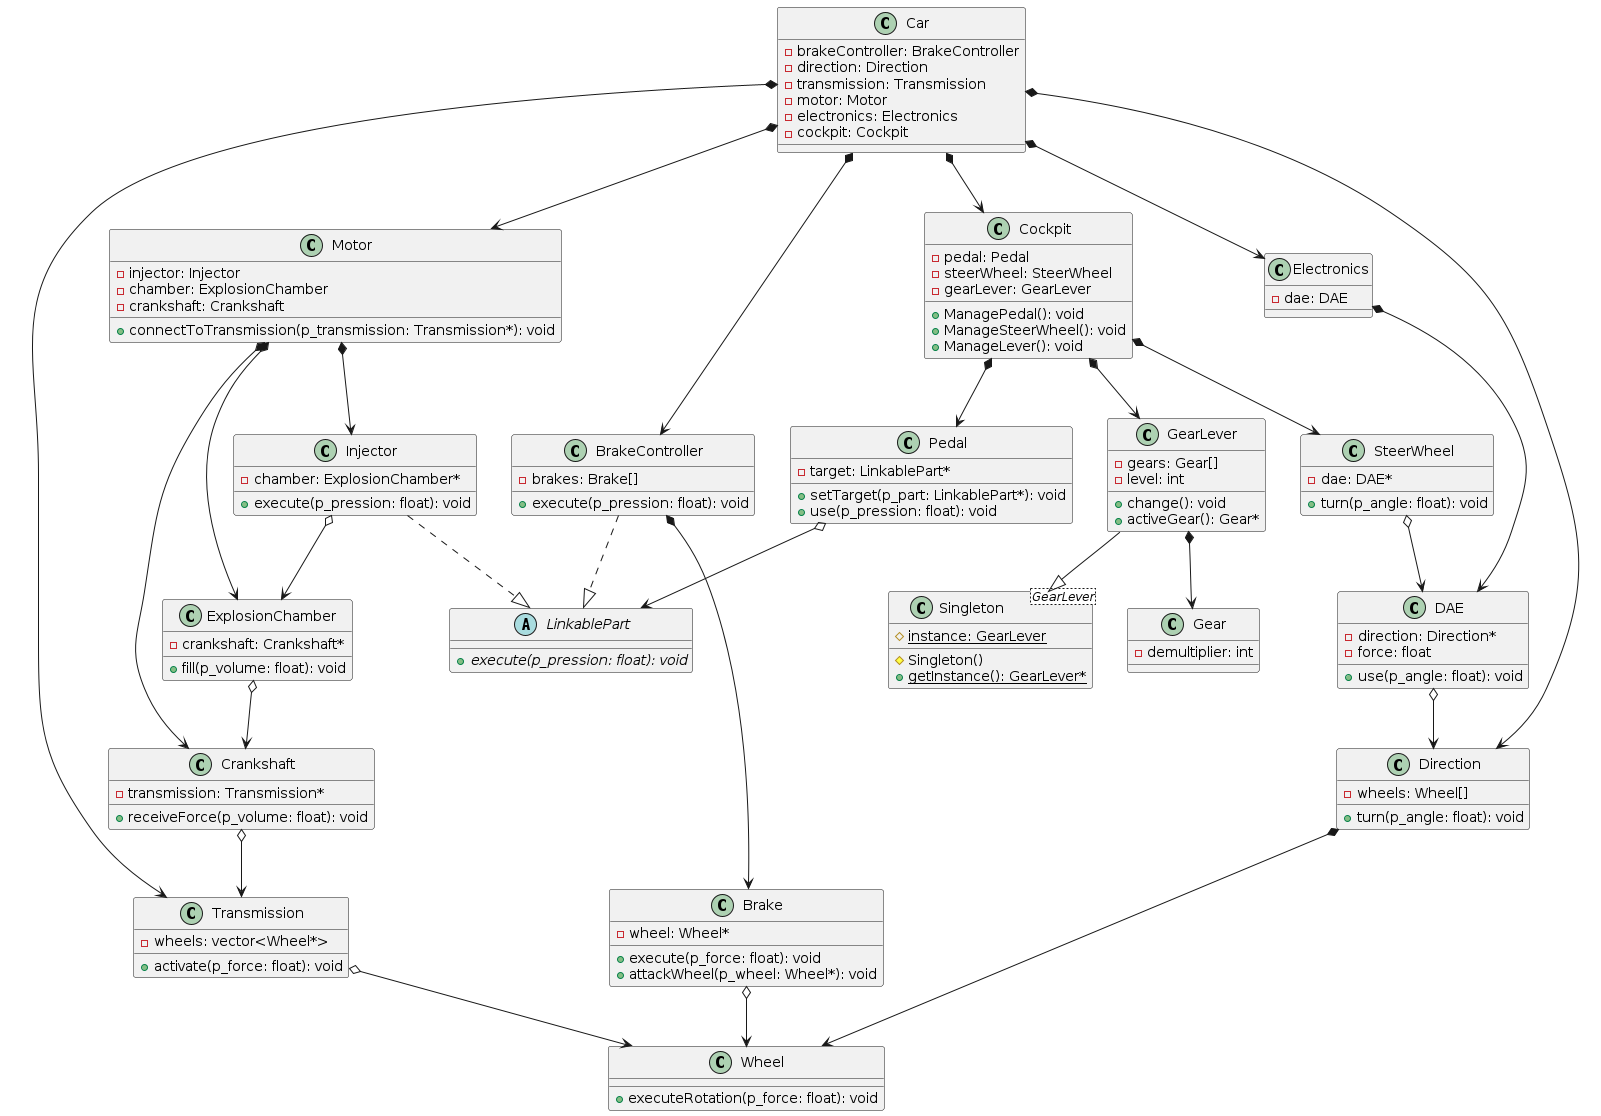

The diagram above was rendered by PlantUML. Its source (embedded in the PNG):
@startuml
abstract class LinkablePart {
  + {abstract} execute(p_pression: float): void
}

class Wheel {
  + executeRotation(p_force: float): void
}

class Gear {
  - demultiplier: int
}

class Singleton<GearLever> {
    # {static} instance: GearLever
    # Singleton()
    + {static} getInstance(): GearLever*
}

class GearLever {
  - gears: Gear[]
  - level: int
  + change(): void
  + activeGear(): Gear*
}

class Transmission {
  - wheels: vector<Wheel*>
  + activate(p_force: float): void
}

class Crankshaft {
  - transmission: Transmission*
  + receiveForce(p_volume: float): void
}

class ExplosionChamber {
  - crankshaft: Crankshaft*
  + fill(p_volume: float): void
}

class Injector {
  - chamber: ExplosionChamber*
  + execute(p_pression: float): void
}

class Motor {
  - injector: Injector
  - chamber: ExplosionChamber
  - crankshaft: Crankshaft
  + connectToTransmission(p_transmission: Transmission*): void
}

class Pedal {
  - target: LinkablePart*
  + setTarget(p_part: LinkablePart*): void
  + use(p_pression: float): void
}

class Direction {
  - wheels: Wheel[]
  + turn(p_angle: float): void
}

class DAE {
  - direction: Direction*
  - force: float
  + use(p_angle: float): void
}

class SteerWheel {
  - dae: DAE*
  + turn(p_angle: float): void
}

class Brake {
  - wheel: Wheel*
  + execute(p_force: float): void
  + attackWheel(p_wheel: Wheel*): void
}

class BrakeController {
  - brakes: Brake[]
  + execute(p_pression: float): void
}

class Cockpit {
  - pedal: Pedal
  - steerWheel: SteerWheel
  - gearLever: GearLever
  + ManagePedal(): void
  + ManageSteerWheel(): void
  + ManageLever(): void
}

class Electronics {
  - dae: DAE
}

class Car {
  - brakeController: BrakeController
  - direction: Direction
  - transmission: Transmission
  - motor: Motor
  - electronics: Electronics
  - cockpit: Cockpit
}

' Classes' relationships
Injector ..|> LinkablePart
BrakeController ..|> LinkablePart
GearLever --|> Singleton

' Composition/Association relationships
Car *--> BrakeController
Car *--> Direction
Car *--> Transmission
Car *--> Motor
Car *--> Electronics
Car *--> Cockpit
Motor *--> Injector
Motor *--> ExplosionChamber
Motor *--> Crankshaft
Transmission o--> Wheel
Direction *--> Wheel
Cockpit *--> Pedal
Cockpit *--> SteerWheel
Cockpit *--> GearLever
Electronics *--> DAE
BrakeController *--> Brake
GearLever *--> Gear
DAE o--> Direction
SteerWheel o--> DAE
Brake o--> Wheel
Pedal o--> LinkablePart
Crankshaft o--> Transmission
ExplosionChamber o--> Crankshaft
Injector o--> ExplosionChamber
@enduml